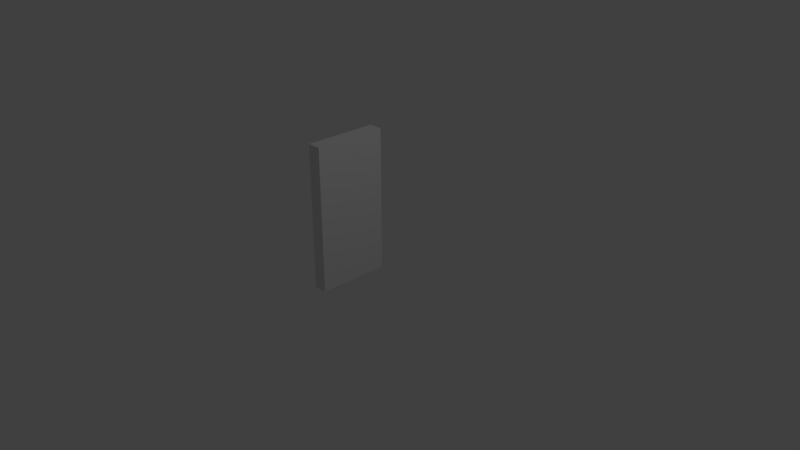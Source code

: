 # Source: door_open_3px.blend  (saved by Blender 2.78.0; exported with 4.5.12 LTS)
import bpy
from mathutils import Matrix  # noqa: F401  (used for matrix-valued properties, if any)

bpy.ops.wm.read_factory_settings(use_empty=True)
scene = bpy.context.scene
scene.name = 'Scene'

# ---- collections
col_collection_1 = bpy.data.collections.new('Collection 1'); scene.collection.children.link(col_collection_1)

# ---- materials (node trees are filled in below, after node groups)
mat_material = bpy.data.materials.new('Material')
mat_material.alpha_threshold = 0.0
mat_material.use_transparent_shadow = False
mat_material.roughness = 0.5
mat_material.specular_intensity = 0.0
mat_material.line_color = (0.0, 0.0, 0.0, 1.0)

# ---- material node trees

# ---- world
world_world = bpy.data.worlds.new('World'); scene.world = world_world
world_world.color = (0.05088, 0.05088, 0.05088)
world_world.use_sun_shadow = False
world_world.sun_shadow_jitter_overblur = 0.0
world_world.cycles.sampling_method = 'MANUAL'

# ---- cameras
cam_camera = bpy.data.cameras.new('Camera')
cam_camera.clip_end = 100.0
cam_camera.lens = 35.0
cam_camera.sensor_width = 32.0
cam_camera.sensor_height = 18.0
cam_camera.ortho_scale = 7.314
cam_camera.dof.focus_distance = 0.0
cam_camera.dof.aperture_fstop = 128.0

# ---- lights
light_lamp = bpy.data.lights.new('Lamp', 'POINT')
light_lamp.transmission_factor = 0.0
light_lamp.cutoff_distance = 30.0
light_lamp.energy = 100.0
light_lamp.shadow_buffer_clip_start = 1.001
light_lamp.shadow_soft_size = 0.1
light_lamp.shadow_maximum_resolution = 0.006
light_lamp.use_absolute_resolution = True

# ---- meshes
me_cube = bpy.data.meshes.new('Cube')
me_cube.from_pydata([(-0.3125, -0.5, -0.5), (-0.5, -0.5, -0.5), (-0.5, 0.5, -0.5), (-0.3125, 0.5, -0.5), (-0.3125, -0.5, 1.5), (-0.5, -0.5, 1.5), (-0.5, 0.5, 1.5), (-0.3125, 0.5, 1.5)], [], [(0, 1, 2, 3), (4, 7, 6, 5), (0, 4, 5, 1), (1, 5, 6, 2), (2, 6, 7, 3), (4, 0, 3, 7)])
_uv = me_cube.uv_layers.new(name='UVMap')
_uv.uv.foreach_set('vector', [0.5, 0.4219, 0.5, 0.4688, 0.25, 0.4688, 0.25, 0.4219, 0.25, 0.4688, 0.0, 0.4688, 0.0, 0.4219, 0.25, 0.4219, 0.5938, 0.5, 0.5938, 1.0, 0.5469, 1.0, 0.5469, 0.5, 0.25, 0.5, 0.25, 1.0, 0.0, 1.0, 0.0, 0.5, 0.5938, 0.0, 0.5938, 0.5, 0.5469, 0.5, 0.5469, 0.0, 0.25, 1.0, 0.25, 0.5, 0.5, 0.5, 0.5, 1.0])
me_cube.materials.append(mat_material)
me_cube.use_remesh_preserve_volume = False
me_cube.use_remesh_preserve_attributes = False
me_cube.use_mirror_vertex_groups = False
me_cube.update()

# ---- objects
ob_cube = bpy.data.objects.new('Cube', me_cube)
ob_lamp = bpy.data.objects.new('Lamp', light_lamp)
ob_camera = bpy.data.objects.new('Camera', cam_camera)

# ---- transforms, parenting, visibility, modifiers, constraints
ob_cube.location = (0.0, 0.0, 0.0)
ob_cube.lock_rotations_4d = False
ob_cube.empty_display_type = 'ARROWS'
ob_cube.lineart.crease_threshold = 0.0
ob_lamp.location = (4.076, 1.005, 5.904)
ob_lamp.rotation_euler = (0.6503, 0.05522, 1.866)
ob_lamp.lock_rotations_4d = False
ob_lamp.empty_display_type = 'ARROWS'
ob_lamp.color = (0.0, 0.0, 0.0, 0.0)
ob_lamp.lineart.crease_threshold = 0.0
ob_camera.location = (7.481, -6.508, 5.344)
ob_camera.rotation_euler = (1.109, 0.0, 0.8149)
ob_camera.lock_rotations_4d = False
ob_camera.empty_display_type = 'ARROWS'
ob_camera.color = (0.0, 0.0, 0.0, 0.0)
ob_camera.display_type = 'WIRE'
ob_camera.lineart.crease_threshold = 0.0

# ---- collection membership
col_collection_1.objects.link(ob_cube)
col_collection_1.objects.link(ob_lamp)
col_collection_1.objects.link(ob_camera)

# ---- scene / render settings (as saved in the file)
scene.camera = ob_camera
scene.frame_start = 1; scene.frame_end = 250; scene.frame_set(1)
scene.render.engine = 'BLENDER_EEVEE_NEXT'
scene.render.resolution_percentage = 50
scene.render.dither_intensity = 0.0
scene.cycles.use_denoising = False
scene.cycles.samples = 128
scene.cycles.sampling_pattern = 'TABULATED_SOBOL'
scene.cycles.light_sampling_threshold = 0.0
scene.cycles.use_adaptive_sampling = False
scene.cycles.use_light_tree = False
scene.cycles.blur_glossy = 0.0
scene.cycles.sample_clamp_indirect = 0.0
scene.view_settings.view_transform = 'Standard'
bpy.context.view_layer.update()

